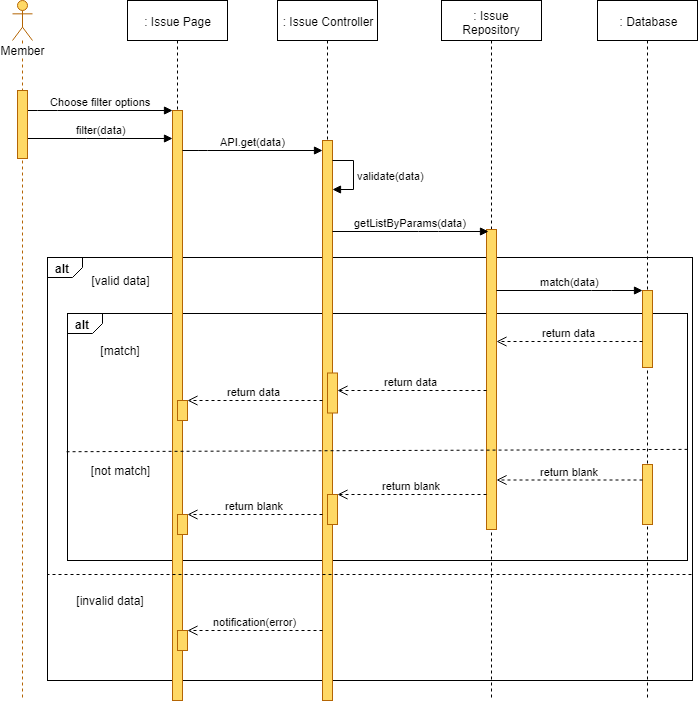

The diagram above was exported from draw.io. Its source (the exported page's mxGraphModel, read from the mxfile embedded in the PNG):
<mxGraphModel dx="1220" dy="634" grid="1" gridSize="10" guides="1" tooltips="1" connect="1" arrows="1" fold="1" page="1" pageScale="1" pageWidth="827" pageHeight="1169" math="0" shadow="0">
  <root>
    <mxCell id="nRjVvu4aWqtyobBqVZcj-0" />
    <mxCell id="nRjVvu4aWqtyobBqVZcj-1" parent="nRjVvu4aWqtyobBqVZcj-0" />
    <mxCell id="nRjVvu4aWqtyobBqVZcj-2" value="alt" style="strokeColor=inherit;fillColor=inherit;gradientColor=inherit;html=1;shape=mxgraph.sysml.package;labelX=35;fontStyle=1;align=left;verticalAlign=top;spacingLeft=5;spacingTop=-3;" parent="nRjVvu4aWqtyobBqVZcj-1" vertex="1">
      <mxGeometry x="120" y="317" width="645" height="423" as="geometry" />
    </mxCell>
    <mxCell id="nRjVvu4aWqtyobBqVZcj-3" value="alt" style="strokeColor=inherit;fillColor=inherit;gradientColor=inherit;html=1;shape=mxgraph.sysml.package;labelX=35;fontStyle=1;align=left;verticalAlign=top;spacingLeft=5;spacingTop=-3;" parent="nRjVvu4aWqtyobBqVZcj-1" vertex="1">
      <mxGeometry x="140" y="373" width="620" height="247" as="geometry" />
    </mxCell>
    <mxCell id="nRjVvu4aWqtyobBqVZcj-4" value=": Issue Page" style="shape=umlLifeline;perimeter=lifelinePerimeter;whiteSpace=wrap;html=1;container=1;collapsible=0;recursiveResize=0;outlineConnect=0;" parent="nRjVvu4aWqtyobBqVZcj-1" vertex="1">
      <mxGeometry x="200" y="60" width="100" height="700" as="geometry" />
    </mxCell>
    <mxCell id="nRjVvu4aWqtyobBqVZcj-5" value="" style="html=1;points=[];perimeter=orthogonalPerimeter;fillColor=#FFD966;strokeColor=#b46504;" parent="nRjVvu4aWqtyobBqVZcj-4" vertex="1">
      <mxGeometry x="45" y="110" width="10" height="590" as="geometry" />
    </mxCell>
    <mxCell id="nRjVvu4aWqtyobBqVZcj-6" value="" style="html=1;points=[];perimeter=orthogonalPerimeter;fillColor=#FFD966;strokeColor=#B46504;" parent="nRjVvu4aWqtyobBqVZcj-4" vertex="1">
      <mxGeometry x="50" y="400" width="10" height="20" as="geometry" />
    </mxCell>
    <mxCell id="nRjVvu4aWqtyobBqVZcj-7" value="" style="html=1;points=[];perimeter=orthogonalPerimeter;fillColor=#FFD966;strokeColor=#B46504;" parent="nRjVvu4aWqtyobBqVZcj-4" vertex="1">
      <mxGeometry x="50" y="514" width="10" height="20" as="geometry" />
    </mxCell>
    <mxCell id="nRjVvu4aWqtyobBqVZcj-38" value="" style="html=1;points=[];perimeter=orthogonalPerimeter;fillColor=#FFD966;strokeColor=#B46504;" parent="nRjVvu4aWqtyobBqVZcj-4" vertex="1">
      <mxGeometry x="50" y="630" width="10" height="20" as="geometry" />
    </mxCell>
    <mxCell id="nRjVvu4aWqtyobBqVZcj-8" value=": Issue Controller" style="shape=umlLifeline;perimeter=lifelinePerimeter;whiteSpace=wrap;html=1;container=1;collapsible=0;recursiveResize=0;outlineConnect=0;" parent="nRjVvu4aWqtyobBqVZcj-1" vertex="1">
      <mxGeometry x="350" y="60" width="100" height="700" as="geometry" />
    </mxCell>
    <mxCell id="nRjVvu4aWqtyobBqVZcj-9" value="" style="html=1;points=[];perimeter=orthogonalPerimeter;fillColor=#FFD966;strokeColor=#b46504;" parent="nRjVvu4aWqtyobBqVZcj-8" vertex="1">
      <mxGeometry x="45" y="140" width="10" height="560" as="geometry" />
    </mxCell>
    <mxCell id="nRjVvu4aWqtyobBqVZcj-10" value="" style="html=1;points=[];perimeter=orthogonalPerimeter;fillColor=#FFD966;strokeColor=#b46504;" parent="nRjVvu4aWqtyobBqVZcj-8" vertex="1">
      <mxGeometry x="50" y="372.5" width="10" height="40" as="geometry" />
    </mxCell>
    <mxCell id="nRjVvu4aWqtyobBqVZcj-11" value="" style="html=1;points=[];perimeter=orthogonalPerimeter;fillColor=#FFD966;strokeColor=#B46504;" parent="nRjVvu4aWqtyobBqVZcj-8" vertex="1">
      <mxGeometry x="50" y="494" width="10" height="30" as="geometry" />
    </mxCell>
    <mxCell id="nRjVvu4aWqtyobBqVZcj-12" value="validate(data)" style="edgeStyle=orthogonalEdgeStyle;html=1;align=left;spacingLeft=2;endArrow=block;rounded=0;" parent="nRjVvu4aWqtyobBqVZcj-8" source="nRjVvu4aWqtyobBqVZcj-9" target="nRjVvu4aWqtyobBqVZcj-9" edge="1">
      <mxGeometry relative="1" as="geometry">
        <mxPoint x="51" y="162.5" as="sourcePoint" />
        <Array as="points">
          <mxPoint x="76" y="160" />
          <mxPoint x="76" y="189" />
        </Array>
        <mxPoint x="51" y="193.5" as="targetPoint" />
      </mxGeometry>
    </mxCell>
    <mxCell id="nRjVvu4aWqtyobBqVZcj-13" value=": Issue Repository" style="shape=umlLifeline;perimeter=lifelinePerimeter;whiteSpace=wrap;html=1;container=1;collapsible=0;recursiveResize=0;outlineConnect=0;" parent="nRjVvu4aWqtyobBqVZcj-1" vertex="1">
      <mxGeometry x="514" y="60" width="100" height="700" as="geometry" />
    </mxCell>
    <mxCell id="nRjVvu4aWqtyobBqVZcj-14" value="" style="html=1;points=[];perimeter=orthogonalPerimeter;fillColor=#FFD966;strokeColor=#b46504;" parent="nRjVvu4aWqtyobBqVZcj-13" vertex="1">
      <mxGeometry x="45" y="229" width="10" height="300" as="geometry" />
    </mxCell>
    <mxCell id="nRjVvu4aWqtyobBqVZcj-15" value=": Database" style="shape=umlLifeline;perimeter=lifelinePerimeter;whiteSpace=wrap;html=1;container=1;collapsible=0;recursiveResize=0;outlineConnect=0;" parent="nRjVvu4aWqtyobBqVZcj-1" vertex="1">
      <mxGeometry x="670" y="60" width="100" height="700" as="geometry" />
    </mxCell>
    <mxCell id="nRjVvu4aWqtyobBqVZcj-16" value="" style="html=1;points=[];perimeter=orthogonalPerimeter;fillColor=#FFD966;strokeColor=#B46504;" parent="nRjVvu4aWqtyobBqVZcj-15" vertex="1">
      <mxGeometry x="45" y="290" width="10" height="77" as="geometry" />
    </mxCell>
    <mxCell id="nRjVvu4aWqtyobBqVZcj-17" value="" style="html=1;points=[];perimeter=orthogonalPerimeter;fillColor=#FFD966;strokeColor=#B46504;" parent="nRjVvu4aWqtyobBqVZcj-15" vertex="1">
      <mxGeometry x="45" y="464" width="10" height="60" as="geometry" />
    </mxCell>
    <mxCell id="nRjVvu4aWqtyobBqVZcj-18" value="Choose filter options" style="html=1;verticalAlign=bottom;endArrow=block;" parent="nRjVvu4aWqtyobBqVZcj-1" source="nRjVvu4aWqtyobBqVZcj-32" target="nRjVvu4aWqtyobBqVZcj-5" edge="1">
      <mxGeometry width="80" relative="1" as="geometry">
        <mxPoint x="120" y="160" as="sourcePoint" />
        <mxPoint x="200" y="160" as="targetPoint" />
        <Array as="points">
          <mxPoint x="120" y="170" />
        </Array>
      </mxGeometry>
    </mxCell>
    <mxCell id="nRjVvu4aWqtyobBqVZcj-19" value="filter(data)" style="html=1;verticalAlign=bottom;endArrow=block;" parent="nRjVvu4aWqtyobBqVZcj-1" source="nRjVvu4aWqtyobBqVZcj-32" target="nRjVvu4aWqtyobBqVZcj-5" edge="1">
      <mxGeometry width="80" relative="1" as="geometry">
        <mxPoint x="110" y="260" as="sourcePoint" />
        <mxPoint x="260" y="260" as="targetPoint" />
        <Array as="points">
          <mxPoint x="169" y="198" />
        </Array>
      </mxGeometry>
    </mxCell>
    <mxCell id="nRjVvu4aWqtyobBqVZcj-20" value="API.get(data)" style="html=1;verticalAlign=bottom;endArrow=block;" parent="nRjVvu4aWqtyobBqVZcj-1" source="nRjVvu4aWqtyobBqVZcj-5" target="nRjVvu4aWqtyobBqVZcj-9" edge="1">
      <mxGeometry width="80" relative="1" as="geometry">
        <mxPoint x="250" y="200" as="sourcePoint" />
        <mxPoint x="395" y="200" as="targetPoint" />
        <Array as="points">
          <mxPoint x="270" y="210" />
        </Array>
      </mxGeometry>
    </mxCell>
    <mxCell id="nRjVvu4aWqtyobBqVZcj-21" value="&lt;div&gt;&lt;span&gt;getListByParams(data)&lt;/span&gt;&lt;/div&gt;" style="html=1;verticalAlign=bottom;endArrow=block;entryX=0.193;entryY=0.005;entryDx=0;entryDy=0;entryPerimeter=0;" parent="nRjVvu4aWqtyobBqVZcj-1" source="nRjVvu4aWqtyobBqVZcj-9" target="nRjVvu4aWqtyobBqVZcj-14" edge="1">
      <mxGeometry width="80" relative="1" as="geometry">
        <mxPoint x="70" y="500" as="sourcePoint" />
        <mxPoint x="150" y="500" as="targetPoint" />
        <Array as="points">
          <mxPoint x="501" y="291" />
        </Array>
      </mxGeometry>
    </mxCell>
    <mxCell id="nRjVvu4aWqtyobBqVZcj-22" value="match(data)" style="html=1;verticalAlign=bottom;endArrow=block;" parent="nRjVvu4aWqtyobBqVZcj-1" source="nRjVvu4aWqtyobBqVZcj-14" target="nRjVvu4aWqtyobBqVZcj-16" edge="1">
      <mxGeometry width="80" relative="1" as="geometry">
        <mxPoint x="569" y="339" as="sourcePoint" />
        <mxPoint x="723" y="339" as="targetPoint" />
        <Array as="points">
          <mxPoint x="674" y="350" />
        </Array>
      </mxGeometry>
    </mxCell>
    <mxCell id="nRjVvu4aWqtyobBqVZcj-23" value="return data" style="html=1;verticalAlign=bottom;endArrow=open;dashed=1;endSize=8;" parent="nRjVvu4aWqtyobBqVZcj-1" source="nRjVvu4aWqtyobBqVZcj-16" target="nRjVvu4aWqtyobBqVZcj-14" edge="1">
      <mxGeometry relative="1" as="geometry">
        <mxPoint x="150" y="660" as="sourcePoint" />
        <mxPoint x="70" y="660" as="targetPoint" />
        <Array as="points">
          <mxPoint x="665" y="401" />
        </Array>
      </mxGeometry>
    </mxCell>
    <mxCell id="nRjVvu4aWqtyobBqVZcj-24" value="return data" style="html=1;verticalAlign=bottom;endArrow=open;dashed=1;endSize=8;" parent="nRjVvu4aWqtyobBqVZcj-1" source="nRjVvu4aWqtyobBqVZcj-14" target="nRjVvu4aWqtyobBqVZcj-10" edge="1">
      <mxGeometry relative="1" as="geometry">
        <mxPoint x="559" y="380" as="sourcePoint" />
        <mxPoint x="413" y="380" as="targetPoint" />
        <Array as="points">
          <mxPoint x="480" y="450" />
        </Array>
      </mxGeometry>
    </mxCell>
    <mxCell id="nRjVvu4aWqtyobBqVZcj-25" value="[match]" style="text;html=1;strokeColor=none;fillColor=none;align=center;verticalAlign=middle;whiteSpace=wrap;rounded=0;" parent="nRjVvu4aWqtyobBqVZcj-1" vertex="1">
      <mxGeometry x="157.5" y="400" width="70" height="20" as="geometry" />
    </mxCell>
    <mxCell id="nRjVvu4aWqtyobBqVZcj-26" value="[not match]" style="text;html=1;strokeColor=none;fillColor=none;align=center;verticalAlign=middle;whiteSpace=wrap;rounded=0;" parent="nRjVvu4aWqtyobBqVZcj-1" vertex="1">
      <mxGeometry x="150" y="520" width="85" height="20" as="geometry" />
    </mxCell>
    <mxCell id="nRjVvu4aWqtyobBqVZcj-27" value="return data" style="html=1;verticalAlign=bottom;endArrow=open;dashed=1;endSize=8;" parent="nRjVvu4aWqtyobBqVZcj-1" source="nRjVvu4aWqtyobBqVZcj-9" target="nRjVvu4aWqtyobBqVZcj-6" edge="1">
      <mxGeometry relative="1" as="geometry">
        <mxPoint x="389" y="430" as="sourcePoint" />
        <mxPoint x="235" y="430" as="targetPoint" />
        <Array as="points">
          <mxPoint x="330" y="460" />
        </Array>
      </mxGeometry>
    </mxCell>
    <mxCell id="nRjVvu4aWqtyobBqVZcj-28" value="return blank" style="html=1;verticalAlign=bottom;endArrow=open;dashed=1;endSize=8;strokeColor=#000000;" parent="nRjVvu4aWqtyobBqVZcj-1" source="nRjVvu4aWqtyobBqVZcj-14" target="nRjVvu4aWqtyobBqVZcj-11" edge="1">
      <mxGeometry relative="1" as="geometry">
        <mxPoint x="562" y="509.5" as="sourcePoint" />
        <mxPoint x="408" y="509.5" as="targetPoint" />
        <Array as="points">
          <mxPoint x="507" y="554" />
        </Array>
      </mxGeometry>
    </mxCell>
    <mxCell id="nRjVvu4aWqtyobBqVZcj-29" value="return blank" style="html=1;verticalAlign=bottom;endArrow=open;dashed=1;endSize=8;" parent="nRjVvu4aWqtyobBqVZcj-1" source="nRjVvu4aWqtyobBqVZcj-9" target="nRjVvu4aWqtyobBqVZcj-7" edge="1">
      <mxGeometry relative="1" as="geometry">
        <mxPoint x="400" y="519.5" as="sourcePoint" />
        <mxPoint x="258" y="520.5" as="targetPoint" />
        <Array as="points">
          <mxPoint x="375" y="574" />
          <mxPoint x="315" y="574" />
        </Array>
      </mxGeometry>
    </mxCell>
    <mxCell id="nRjVvu4aWqtyobBqVZcj-30" value="" style="strokeColor=inherit;fillColor=inherit;gradientColor=inherit;endArrow=none;html=1;edgeStyle=none;dashed=1;exitX=0.999;exitY=0.663;exitDx=0;exitDy=0;exitPerimeter=0;entryX=-0.005;entryY=0.672;entryDx=0;entryDy=0;entryPerimeter=0;" parent="nRjVvu4aWqtyobBqVZcj-1" edge="1">
      <mxGeometry relative="1" as="geometry">
        <mxPoint x="137.70588235294122" y="511.2352941176471" as="targetPoint" />
        <mxPoint x="760.0588235294117" y="508.8823529411766" as="sourcePoint" />
      </mxGeometry>
    </mxCell>
    <mxCell id="nRjVvu4aWqtyobBqVZcj-31" value="Member" style="shape=umlLifeline;participant=umlActor;perimeter=lifelinePerimeter;whiteSpace=wrap;html=1;container=1;collapsible=0;recursiveResize=0;verticalAlign=top;spacingTop=36;labelBackgroundColor=#ffffff;outlineConnect=0;strokeColor=#B46504;fillColor=#FFD966;" parent="nRjVvu4aWqtyobBqVZcj-1" vertex="1">
      <mxGeometry x="85" y="60" width="20" height="700" as="geometry" />
    </mxCell>
    <mxCell id="nRjVvu4aWqtyobBqVZcj-32" value="" style="html=1;points=[];perimeter=orthogonalPerimeter;fillColor=#FFD966;strokeColor=#b46504;" parent="nRjVvu4aWqtyobBqVZcj-1" vertex="1">
      <mxGeometry x="90" y="150" width="10" height="68" as="geometry" />
    </mxCell>
    <mxCell id="nRjVvu4aWqtyobBqVZcj-33" value="return blank" style="html=1;verticalAlign=bottom;endArrow=open;dashed=1;endSize=8;" parent="nRjVvu4aWqtyobBqVZcj-1" source="nRjVvu4aWqtyobBqVZcj-17" target="nRjVvu4aWqtyobBqVZcj-14" edge="1">
      <mxGeometry relative="1" as="geometry">
        <mxPoint x="715" y="539.5" as="sourcePoint" />
        <mxPoint x="569" y="539.5" as="targetPoint" />
        <Array as="points">
          <mxPoint x="665" y="539.5" />
        </Array>
      </mxGeometry>
    </mxCell>
    <mxCell id="nRjVvu4aWqtyobBqVZcj-34" value="[valid data]" style="text;html=1;strokeColor=none;fillColor=none;align=center;verticalAlign=middle;whiteSpace=wrap;rounded=0;" parent="nRjVvu4aWqtyobBqVZcj-1" vertex="1">
      <mxGeometry x="157.5" y="330" width="70" height="20" as="geometry" />
    </mxCell>
    <mxCell id="nRjVvu4aWqtyobBqVZcj-35" value="" style="strokeColor=inherit;fillColor=inherit;gradientColor=inherit;endArrow=none;html=1;edgeStyle=none;dashed=1;entryX=0;entryY=0.75;entryDx=0;entryDy=0;entryPerimeter=0;" parent="nRjVvu4aWqtyobBqVZcj-1" target="nRjVvu4aWqtyobBqVZcj-2" edge="1">
      <mxGeometry relative="1" as="geometry">
        <mxPoint x="102.20588235294122" y="662.2352941176471" as="targetPoint" />
        <mxPoint x="764" y="634" as="sourcePoint" />
        <Array as="points" />
      </mxGeometry>
    </mxCell>
    <mxCell id="nRjVvu4aWqtyobBqVZcj-36" value="[invalid data]" style="text;html=1;strokeColor=none;fillColor=none;align=center;verticalAlign=middle;whiteSpace=wrap;rounded=0;" parent="nRjVvu4aWqtyobBqVZcj-1" vertex="1">
      <mxGeometry x="140" y="650" width="85" height="20" as="geometry" />
    </mxCell>
    <mxCell id="nRjVvu4aWqtyobBqVZcj-39" value="notification(error)" style="html=1;verticalAlign=bottom;endArrow=open;dashed=1;endSize=8;" parent="nRjVvu4aWqtyobBqVZcj-1" target="nRjVvu4aWqtyobBqVZcj-38" edge="1">
      <mxGeometry relative="1" as="geometry">
        <mxPoint x="395" y="690" as="sourcePoint" />
        <mxPoint x="268" y="530.5" as="targetPoint" />
        <Array as="points">
          <mxPoint x="370" y="690" />
          <mxPoint x="320" y="690" />
        </Array>
      </mxGeometry>
    </mxCell>
  </root>
</mxGraphModel>